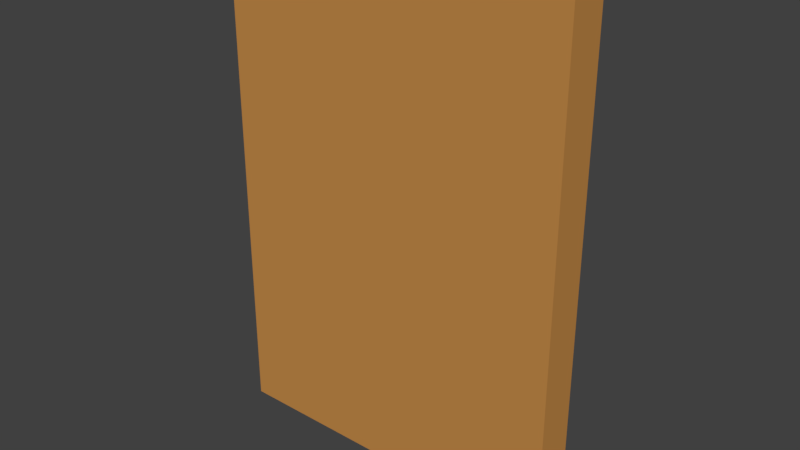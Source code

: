 # Source: BILDERRAHMEN_01.blend  (saved by Blender 2.79.0; exported with 4.5.12 LTS)
import bpy
from mathutils import Matrix  # noqa: F401  (used for matrix-valued properties, if any)

bpy.ops.wm.read_factory_settings(use_empty=True)
scene = bpy.context.scene
scene.name = 'Scene'

# ---- collections
col_collection_1 = bpy.data.collections.new('Collection 1'); scene.collection.children.link(col_collection_1)

# ---- materials (node trees are filled in below, after node groups)
mat_material_001 = bpy.data.materials.new('Material.001')
mat_material_001.alpha_threshold = 0.0
mat_material_001.use_transparent_shadow = False
mat_material_001.diffuse_color = (0.56, 0.26, 0.067, 1.0)
mat_material_001.roughness = 0.5
mat_material_002 = bpy.data.materials.new('Material.002')
mat_material_002.alpha_threshold = 0.0
mat_material_002.use_transparent_shadow = False
mat_material_002.diffuse_color = (0.1902, 0.1285, 0.05391, 1.0)
mat_material_002.roughness = 0.5

# ---- material node trees

# ---- world
world_world = bpy.data.worlds.new('World'); scene.world = world_world
world_world.color = (0.05088, 0.05088, 0.05088)
world_world.use_sun_shadow = False
world_world.sun_shadow_jitter_overblur = 0.0
world_world.cycles.sampling_method = 'MANUAL'

# ---- meshes
me_plane = bpy.data.meshes.new('Plane')
me_plane.from_pydata([(-1.0, -1.0, 0.0), (1.0, -1.0, 0.0), (-1.0, 1.835, 7.198e-09), (1.0, 1.835, 7.198e-09), (-1.0, -1.0, -0.2236), (1.0, -1.0, -0.2236), (1.0, 1.835, -0.2236), (-1.0, 1.835, -0.2236), (-0.8668, -0.8359, -0.2236), (0.8729, -0.8359, -0.2236), (0.8729, 1.704, -0.2236), (-0.8668, 1.704, -0.2236), (-0.8668, -0.8359, -0.0609), (0.8729, -0.8359, -0.0609), (0.8729, 1.704, -0.0609), (-0.8668, 1.704, -0.0609), (-0.9334, -0.918, -0.2469), (0.9365, 1.77, -0.2469), (-0.9334, 1.77, -0.2469), (0.9365, -0.918, -0.2469)], [], [(0, 1, 3, 2), (19, 9, 10, 17), (3, 1, 5, 6), (18, 11, 8, 16), (2, 3, 6, 7), (1, 0, 4, 5), (10, 9, 13, 14), (8, 11, 15, 12), (18, 17, 10, 11), (19, 16, 8, 9), (12, 15, 14, 13), (4, 7, 18, 16), (11, 10, 14, 15), (9, 8, 12, 13), (6, 5, 19, 17), (5, 4, 16, 19), (7, 6, 17, 18), (0, 2, 7, 4)])
me_plane.polygons.foreach_set('material_index', [0, 0, 0, 0, 0, 0, 0, 0, 0, 0, 1, 0, 0, 0, 0, 0, 0, 0])
me_plane.materials.append(mat_material_001)
me_plane.materials.append(mat_material_002)
me_plane.use_remesh_preserve_volume = False
me_plane.use_remesh_preserve_attributes = False
me_plane.use_mirror_vertex_groups = False
me_plane.update()

# ---- objects
ob_plane = bpy.data.objects.new('Plane', me_plane)

# ---- transforms, parenting, visibility, modifiers, constraints
ob_plane.location = (0.0, 0.0, 1.118)
ob_plane.rotation_euler = (1.571, -0.0, 0.0)
ob_plane.lineart.crease_threshold = 0.0

# ---- collection membership
col_collection_1.objects.link(ob_plane)

# ---- scene / render settings (as saved in the file)
scene.frame_start = 1; scene.frame_end = 250; scene.frame_set(1)
scene.render.engine = 'BLENDER_EEVEE_NEXT'
scene.render.resolution_percentage = 50
scene.render.dither_intensity = 0.0
scene.cycles.use_denoising = False
scene.cycles.samples = 128
scene.cycles.sampling_pattern = 'TABULATED_SOBOL'
scene.cycles.use_adaptive_sampling = False
scene.cycles.use_light_tree = False
scene.cycles.blur_glossy = 0.0
scene.cycles.sample_clamp_indirect = 0.0
scene.view_settings.view_transform = 'Standard'
bpy.context.view_layer.update()

# ---- added for rendering (the .blend has no active camera and no usable light): camera, sun
cam_auto = bpy.data.cameras.new('AutoCamera')
cam_auto.lens = 50.0
cam_auto.sensor_width = 36.0
cam_auto.clip_end = 1000.0
ob_auto_camera = bpy.data.objects.new('AutoCamera', cam_auto)
scene.collection.objects.link(ob_auto_camera)
ob_auto_camera.location = (3.2184, -3.73862, 4.11035)
ob_auto_camera.rotation_euler = (1.09748, -7.21219e-08, 0.694738)
scene.camera = ob_auto_camera
light_auto_sun = bpy.data.lights.new('AutoSun', 'SUN')
light_auto_sun.energy = 3.0
light_auto_sun.angle = 0.0523599
ob_auto_sun = bpy.data.objects.new('AutoSun', light_auto_sun)
scene.collection.objects.link(ob_auto_sun)
ob_auto_sun.rotation_euler = (0.872665, 0.174533, 0.523599)
bpy.context.view_layer.update()
